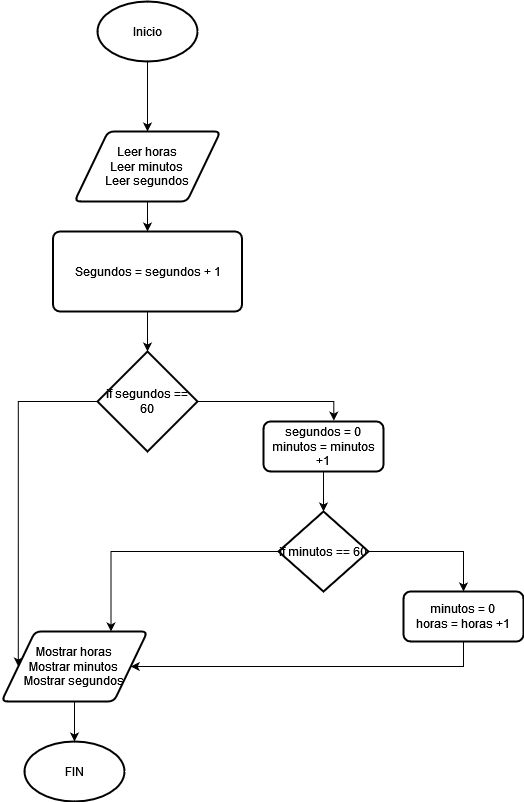

The diagram above was exported from draw.io. Its source (the exported page's mxGraphModel, read from the mxfile embedded in the PNG):
<mxGraphModel dx="1422" dy="780" grid="1" gridSize="10" guides="1" tooltips="1" connect="1" arrows="1" fold="1" page="1" pageScale="1" pageWidth="827" pageHeight="1169" math="0" shadow="0">
  <root>
    <mxCell id="0" />
    <mxCell id="1" parent="0" />
    <mxCell id="DHPvpYcCUq_d9vT-F5Z4-7" style="edgeStyle=orthogonalEdgeStyle;rounded=0;orthogonalLoop=1;jettySize=auto;html=1;entryX=0.5;entryY=0;entryDx=0;entryDy=0;" edge="1" parent="1" source="DHPvpYcCUq_d9vT-F5Z4-1" target="DHPvpYcCUq_d9vT-F5Z4-3">
      <mxGeometry relative="1" as="geometry" />
    </mxCell>
    <mxCell id="DHPvpYcCUq_d9vT-F5Z4-1" value="Inicio" style="strokeWidth=2;html=1;shape=mxgraph.flowchart.start_1;whiteSpace=wrap;" vertex="1" parent="1">
      <mxGeometry x="364" y="60" width="100" height="60" as="geometry" />
    </mxCell>
    <mxCell id="DHPvpYcCUq_d9vT-F5Z4-2" value="FIN" style="strokeWidth=2;html=1;shape=mxgraph.flowchart.start_1;whiteSpace=wrap;" vertex="1" parent="1">
      <mxGeometry x="291" y="800" width="100" height="60" as="geometry" />
    </mxCell>
    <mxCell id="DHPvpYcCUq_d9vT-F5Z4-10" style="edgeStyle=orthogonalEdgeStyle;rounded=0;orthogonalLoop=1;jettySize=auto;html=1;entryX=0.5;entryY=0;entryDx=0;entryDy=0;" edge="1" parent="1" source="DHPvpYcCUq_d9vT-F5Z4-3" target="DHPvpYcCUq_d9vT-F5Z4-4">
      <mxGeometry relative="1" as="geometry" />
    </mxCell>
    <mxCell id="DHPvpYcCUq_d9vT-F5Z4-3" value="&lt;div&gt;Leer horas&lt;/div&gt;&lt;div&gt;Leer minutos&lt;/div&gt;&lt;div&gt;Leer segundos&lt;br&gt;&lt;/div&gt;" style="shape=parallelogram;html=1;strokeWidth=2;perimeter=parallelogramPerimeter;whiteSpace=wrap;rounded=1;arcSize=12;size=0.23;" vertex="1" parent="1">
      <mxGeometry x="341" y="190" width="146" height="70" as="geometry" />
    </mxCell>
    <mxCell id="DHPvpYcCUq_d9vT-F5Z4-12" style="edgeStyle=orthogonalEdgeStyle;rounded=0;orthogonalLoop=1;jettySize=auto;html=1;" edge="1" parent="1" source="DHPvpYcCUq_d9vT-F5Z4-4" target="DHPvpYcCUq_d9vT-F5Z4-11">
      <mxGeometry relative="1" as="geometry" />
    </mxCell>
    <mxCell id="DHPvpYcCUq_d9vT-F5Z4-4" value="Segundos = segundos + 1" style="rounded=1;whiteSpace=wrap;html=1;absoluteArcSize=1;arcSize=14;strokeWidth=2;" vertex="1" parent="1">
      <mxGeometry x="319.5" y="290" width="189" height="80" as="geometry" />
    </mxCell>
    <mxCell id="DHPvpYcCUq_d9vT-F5Z4-9" style="edgeStyle=orthogonalEdgeStyle;rounded=0;orthogonalLoop=1;jettySize=auto;html=1;" edge="1" parent="1" source="DHPvpYcCUq_d9vT-F5Z4-5" target="DHPvpYcCUq_d9vT-F5Z4-2">
      <mxGeometry relative="1" as="geometry" />
    </mxCell>
    <mxCell id="DHPvpYcCUq_d9vT-F5Z4-5" value="&lt;div&gt;Mostrar horas&lt;/div&gt;&lt;div&gt;Mostrar minutos&lt;/div&gt;&lt;div&gt;Mostrar segundos&lt;br&gt;&lt;/div&gt;" style="shape=parallelogram;html=1;strokeWidth=2;perimeter=parallelogramPerimeter;whiteSpace=wrap;rounded=1;arcSize=12;size=0.23;" vertex="1" parent="1">
      <mxGeometry x="268" y="690" width="146" height="70" as="geometry" />
    </mxCell>
    <mxCell id="DHPvpYcCUq_d9vT-F5Z4-13" style="edgeStyle=orthogonalEdgeStyle;rounded=0;orthogonalLoop=1;jettySize=auto;html=1;entryX=0;entryY=0.5;entryDx=0;entryDy=0;" edge="1" parent="1" source="DHPvpYcCUq_d9vT-F5Z4-11" target="DHPvpYcCUq_d9vT-F5Z4-5">
      <mxGeometry relative="1" as="geometry">
        <mxPoint x="240" y="700" as="targetPoint" />
        <Array as="points">
          <mxPoint x="285" y="460" />
        </Array>
      </mxGeometry>
    </mxCell>
    <mxCell id="DHPvpYcCUq_d9vT-F5Z4-14" style="edgeStyle=orthogonalEdgeStyle;rounded=0;orthogonalLoop=1;jettySize=auto;html=1;entryX=0.586;entryY=-0.017;entryDx=0;entryDy=0;entryPerimeter=0;" edge="1" parent="1" source="DHPvpYcCUq_d9vT-F5Z4-11" target="DHPvpYcCUq_d9vT-F5Z4-15">
      <mxGeometry relative="1" as="geometry">
        <mxPoint x="610" y="460" as="targetPoint" />
      </mxGeometry>
    </mxCell>
    <mxCell id="DHPvpYcCUq_d9vT-F5Z4-11" value="if segundos == 60" style="strokeWidth=2;html=1;shape=mxgraph.flowchart.decision;whiteSpace=wrap;" vertex="1" parent="1">
      <mxGeometry x="364" y="410" width="100" height="100" as="geometry" />
    </mxCell>
    <mxCell id="DHPvpYcCUq_d9vT-F5Z4-18" style="edgeStyle=orthogonalEdgeStyle;rounded=0;orthogonalLoop=1;jettySize=auto;html=1;" edge="1" parent="1" source="DHPvpYcCUq_d9vT-F5Z4-15" target="DHPvpYcCUq_d9vT-F5Z4-17">
      <mxGeometry relative="1" as="geometry" />
    </mxCell>
    <mxCell id="DHPvpYcCUq_d9vT-F5Z4-15" value="&lt;div&gt;segundos = 0&lt;/div&gt;&lt;div&gt;minutos = minutos +1&lt;br&gt;&lt;/div&gt;" style="rounded=1;whiteSpace=wrap;html=1;absoluteArcSize=1;arcSize=14;strokeWidth=2;" vertex="1" parent="1">
      <mxGeometry x="530" y="480" width="120" height="50" as="geometry" />
    </mxCell>
    <mxCell id="DHPvpYcCUq_d9vT-F5Z4-19" style="edgeStyle=orthogonalEdgeStyle;rounded=0;orthogonalLoop=1;jettySize=auto;html=1;entryX=0.5;entryY=0;entryDx=0;entryDy=0;" edge="1" parent="1" source="DHPvpYcCUq_d9vT-F5Z4-17" target="DHPvpYcCUq_d9vT-F5Z4-20">
      <mxGeometry relative="1" as="geometry">
        <mxPoint x="740" y="610" as="targetPoint" />
      </mxGeometry>
    </mxCell>
    <mxCell id="DHPvpYcCUq_d9vT-F5Z4-21" style="edgeStyle=orthogonalEdgeStyle;rounded=0;orthogonalLoop=1;jettySize=auto;html=1;entryX=0.75;entryY=0;entryDx=0;entryDy=0;" edge="1" parent="1" source="DHPvpYcCUq_d9vT-F5Z4-17" target="DHPvpYcCUq_d9vT-F5Z4-5">
      <mxGeometry relative="1" as="geometry" />
    </mxCell>
    <mxCell id="DHPvpYcCUq_d9vT-F5Z4-17" value="if minutos == 60" style="strokeWidth=2;html=1;shape=mxgraph.flowchart.decision;whiteSpace=wrap;" vertex="1" parent="1">
      <mxGeometry x="545" y="570" width="90" height="80" as="geometry" />
    </mxCell>
    <mxCell id="DHPvpYcCUq_d9vT-F5Z4-22" style="edgeStyle=orthogonalEdgeStyle;rounded=0;orthogonalLoop=1;jettySize=auto;html=1;entryX=1;entryY=0.5;entryDx=0;entryDy=0;" edge="1" parent="1" source="DHPvpYcCUq_d9vT-F5Z4-20" target="DHPvpYcCUq_d9vT-F5Z4-5">
      <mxGeometry relative="1" as="geometry">
        <mxPoint x="730" y="750" as="targetPoint" />
        <Array as="points">
          <mxPoint x="730" y="725" />
        </Array>
      </mxGeometry>
    </mxCell>
    <mxCell id="DHPvpYcCUq_d9vT-F5Z4-20" value="&lt;div&gt;minutos = 0&lt;/div&gt;&lt;div&gt;horas = horas +1&lt;br&gt;&lt;/div&gt;" style="rounded=1;whiteSpace=wrap;html=1;absoluteArcSize=1;arcSize=14;strokeWidth=2;" vertex="1" parent="1">
      <mxGeometry x="670" y="650" width="120" height="50" as="geometry" />
    </mxCell>
  </root>
</mxGraphModel>